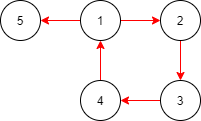

The diagram above was exported from draw.io. Its source (the exported page's mxGraphModel, read from the mxfile embedded in the PNG):
<mxGraphModel dx="817" dy="429" grid="1" gridSize="10" guides="1" tooltips="1" connect="1" arrows="1" fold="1" page="1" pageScale="1" pageWidth="827" pageHeight="1169" math="0" shadow="0">
  <root>
    <mxCell id="0" />
    <mxCell id="1" parent="0" />
    <mxCell id="7" value="" style="edgeStyle=orthogonalEdgeStyle;rounded=0;orthogonalLoop=1;jettySize=auto;html=1;strokeColor=#FF0000;" edge="1" parent="1" source="2" target="3">
      <mxGeometry relative="1" as="geometry" />
    </mxCell>
    <mxCell id="11" value="" style="edgeStyle=orthogonalEdgeStyle;rounded=0;orthogonalLoop=1;jettySize=auto;html=1;strokeColor=#FF0000;" edge="1" parent="1" source="2" target="6">
      <mxGeometry relative="1" as="geometry" />
    </mxCell>
    <mxCell id="2" value="1" style="ellipse;whiteSpace=wrap;html=1;aspect=fixed;" vertex="1" parent="1">
      <mxGeometry x="160" y="120" width="40" height="40" as="geometry" />
    </mxCell>
    <mxCell id="8" value="" style="edgeStyle=orthogonalEdgeStyle;rounded=0;orthogonalLoop=1;jettySize=auto;html=1;strokeColor=#FF0000;" edge="1" parent="1" source="3" target="4">
      <mxGeometry relative="1" as="geometry" />
    </mxCell>
    <mxCell id="3" value="2" style="ellipse;whiteSpace=wrap;html=1;aspect=fixed;" vertex="1" parent="1">
      <mxGeometry x="240" y="120" width="40" height="40" as="geometry" />
    </mxCell>
    <mxCell id="9" value="" style="edgeStyle=orthogonalEdgeStyle;rounded=0;orthogonalLoop=1;jettySize=auto;html=1;strokeColor=#FF0000;" edge="1" parent="1" source="4" target="5">
      <mxGeometry relative="1" as="geometry" />
    </mxCell>
    <mxCell id="4" value="3" style="ellipse;whiteSpace=wrap;html=1;aspect=fixed;" vertex="1" parent="1">
      <mxGeometry x="240" y="200" width="40" height="40" as="geometry" />
    </mxCell>
    <mxCell id="10" value="" style="edgeStyle=orthogonalEdgeStyle;rounded=0;orthogonalLoop=1;jettySize=auto;html=1;strokeColor=#FF0000;" edge="1" parent="1" source="5" target="2">
      <mxGeometry relative="1" as="geometry" />
    </mxCell>
    <mxCell id="5" value="4" style="ellipse;whiteSpace=wrap;html=1;aspect=fixed;" vertex="1" parent="1">
      <mxGeometry x="160" y="200" width="40" height="40" as="geometry" />
    </mxCell>
    <mxCell id="6" value="5" style="ellipse;whiteSpace=wrap;html=1;aspect=fixed;" vertex="1" parent="1">
      <mxGeometry x="80" y="120" width="40" height="40" as="geometry" />
    </mxCell>
  </root>
</mxGraphModel>